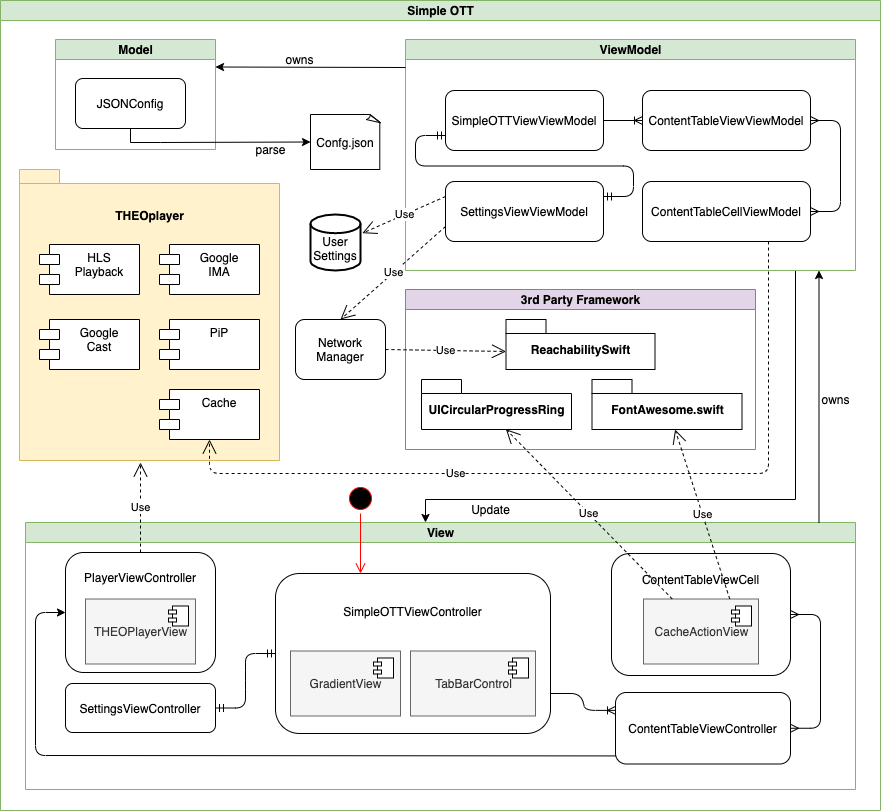

The diagram above was exported from draw.io. Its source (the exported page's mxGraphModel, read from the mxfile embedded in the PNG):
<mxGraphModel dx="1422" dy="874" grid="1" gridSize="10" guides="1" tooltips="1" connect="1" arrows="1" fold="1" page="1" pageScale="1.5" pageWidth="1169" pageHeight="826" background="none" math="0" shadow="0">
  <root>
    <mxCell id="0" style=";html=1;" />
    <mxCell id="1" style=";html=1;" parent="0" />
    <mxCell id="oQ46xdVTGko9zJu2XDNB-2" value="Simple OTT" style="swimlane;html=1;startSize=20;horizontal=1;containerType=tree;fillColor=#d5e8d4;strokeColor=#82b366;" parent="1" vertex="1">
      <mxGeometry x="240" y="110" width="880" height="810" as="geometry" />
    </mxCell>
    <mxCell id="oQ46xdVTGko9zJu2XDNB-3" value="Model" style="swimlane;html=1;startSize=20;horizontal=1;containerType=tree;fillColor=#d5e8d4;strokeColor=#82b366;" parent="oQ46xdVTGko9zJu2XDNB-2" vertex="1">
      <mxGeometry x="55" y="39" width="160" height="110" as="geometry" />
    </mxCell>
    <mxCell id="Qoi1zzEVrkTtZLT5S042-19" value="JSONConfig" style="rounded=1;whiteSpace=wrap;html=1;" vertex="1" parent="oQ46xdVTGko9zJu2XDNB-3">
      <mxGeometry x="20" y="39" width="110" height="50" as="geometry" />
    </mxCell>
    <mxCell id="Qoi1zzEVrkTtZLT5S042-101" value="" style="endArrow=classic;html=1;" edge="1" parent="oQ46xdVTGko9zJu2XDNB-3" source="oQ46xdVTGko9zJu2XDNB-3">
      <mxGeometry width="50" height="50" relative="1" as="geometry">
        <mxPoint x="110" y="130" as="sourcePoint" />
        <mxPoint x="160" y="80" as="targetPoint" />
      </mxGeometry>
    </mxCell>
    <mxCell id="oQ46xdVTGko9zJu2XDNB-4" value="View&lt;br&gt;" style="swimlane;html=1;startSize=20;horizontal=1;containerType=tree;fillColor=#d5e8d4;strokeColor=#82b366;" parent="oQ46xdVTGko9zJu2XDNB-2" vertex="1">
      <mxGeometry x="25" y="522" width="830" height="267" as="geometry" />
    </mxCell>
    <mxCell id="Qoi1zzEVrkTtZLT5S042-59" value="&lt;span style=&quot;white-space: normal&quot;&gt;ContentTableViewCell&lt;/span&gt;&lt;br style=&quot;white-space: normal&quot;&gt;&lt;br style=&quot;white-space: normal&quot;&gt;&lt;br style=&quot;white-space: normal&quot;&gt;&lt;br style=&quot;white-space: normal&quot;&gt;&lt;br&gt;&lt;br&gt;" style="rounded=1;whiteSpace=wrap;html=1;fillColor=#ffffff;" vertex="1" parent="oQ46xdVTGko9zJu2XDNB-4">
      <mxGeometry x="586" y="31" width="179" height="122" as="geometry" />
    </mxCell>
    <mxCell id="oQ46xdVTGko9zJu2XDNB-6" value="SimpleOTTViewController&lt;br&gt;&lt;br&gt;&lt;br&gt;&lt;br&gt;&lt;br&gt;&lt;br&gt;&lt;br&gt;" style="rounded=1;whiteSpace=wrap;html=1;" parent="oQ46xdVTGko9zJu2XDNB-4" vertex="1">
      <mxGeometry x="250" y="51" width="275" height="160" as="geometry" />
    </mxCell>
    <mxCell id="oQ46xdVTGko9zJu2XDNB-7" value="ContentTableViewController" style="rounded=1;whiteSpace=wrap;html=1;" parent="oQ46xdVTGko9zJu2XDNB-4" vertex="1">
      <mxGeometry x="590" y="170" width="175" height="71.5" as="geometry" />
    </mxCell>
    <mxCell id="oQ46xdVTGko9zJu2XDNB-9" value="SettingsViewController" style="rounded=1;whiteSpace=wrap;html=1;" parent="oQ46xdVTGko9zJu2XDNB-4" vertex="1">
      <mxGeometry x="40" y="161" width="150" height="49" as="geometry" />
    </mxCell>
    <mxCell id="oQ46xdVTGko9zJu2XDNB-10" value="PlayerViewController&lt;br&gt;&lt;br&gt;&lt;br&gt;&lt;br&gt;&lt;br&gt;&lt;br&gt;" style="rounded=1;whiteSpace=wrap;html=1;" parent="oQ46xdVTGko9zJu2XDNB-4" vertex="1">
      <mxGeometry x="40" y="30" width="150" height="120" as="geometry" />
    </mxCell>
    <mxCell id="Qoi1zzEVrkTtZLT5S042-12" value="CacheActionView" style="html=1;dropTarget=0;fillColor=#f5f5f5;strokeColor=#666666;fontColor=#333333;" vertex="1" parent="oQ46xdVTGko9zJu2XDNB-4">
      <mxGeometry x="618" y="76.5" width="115" height="65" as="geometry" />
    </mxCell>
    <mxCell id="Qoi1zzEVrkTtZLT5S042-13" value="" style="shape=component;jettyWidth=8;jettyHeight=4;" vertex="1" parent="Qoi1zzEVrkTtZLT5S042-12">
      <mxGeometry x="1" width="20" height="20" relative="1" as="geometry">
        <mxPoint x="-27" y="7" as="offset" />
      </mxGeometry>
    </mxCell>
    <mxCell id="Qoi1zzEVrkTtZLT5S042-14" value="GradientView" style="html=1;dropTarget=0;fillColor=#f5f5f5;strokeColor=#666666;fontColor=#333333;" vertex="1" parent="oQ46xdVTGko9zJu2XDNB-4">
      <mxGeometry x="265" y="128.5" width="110" height="65" as="geometry" />
    </mxCell>
    <mxCell id="Qoi1zzEVrkTtZLT5S042-15" value="" style="shape=component;jettyWidth=8;jettyHeight=4;" vertex="1" parent="Qoi1zzEVrkTtZLT5S042-14">
      <mxGeometry x="1" width="20" height="20" relative="1" as="geometry">
        <mxPoint x="-27" y="7" as="offset" />
      </mxGeometry>
    </mxCell>
    <mxCell id="Qoi1zzEVrkTtZLT5S042-16" value="TabBarControl" style="html=1;dropTarget=0;fillColor=#f5f5f5;strokeColor=#666666;fontColor=#333333;" vertex="1" parent="oQ46xdVTGko9zJu2XDNB-4">
      <mxGeometry x="385" y="128.5" width="125" height="65" as="geometry" />
    </mxCell>
    <mxCell id="Qoi1zzEVrkTtZLT5S042-17" value="" style="shape=component;jettyWidth=8;jettyHeight=4;" vertex="1" parent="Qoi1zzEVrkTtZLT5S042-16">
      <mxGeometry x="1" width="20" height="20" relative="1" as="geometry">
        <mxPoint x="-27" y="7" as="offset" />
      </mxGeometry>
    </mxCell>
    <mxCell id="Qoi1zzEVrkTtZLT5S042-104" value="" style="edgeStyle=entityRelationEdgeStyle;fontSize=12;html=1;endArrow=ERoneToMany;entryX=0;entryY=0.25;entryDx=0;entryDy=0;exitX=1;exitY=0.75;exitDx=0;exitDy=0;" edge="1" parent="oQ46xdVTGko9zJu2XDNB-4" source="oQ46xdVTGko9zJu2XDNB-6" target="oQ46xdVTGko9zJu2XDNB-7">
      <mxGeometry width="100" height="100" relative="1" as="geometry">
        <mxPoint x="310" y="241" as="sourcePoint" />
        <mxPoint x="10" y="21" as="targetPoint" />
      </mxGeometry>
    </mxCell>
    <mxCell id="Qoi1zzEVrkTtZLT5S042-108" value="" style="edgeStyle=entityRelationEdgeStyle;fontSize=12;html=1;endArrow=ERmandOne;startArrow=ERmandOne;exitX=1;exitY=0.5;exitDx=0;exitDy=0;entryX=0;entryY=0.5;entryDx=0;entryDy=0;" edge="1" parent="oQ46xdVTGko9zJu2XDNB-4" source="oQ46xdVTGko9zJu2XDNB-9" target="oQ46xdVTGko9zJu2XDNB-6">
      <mxGeometry width="100" height="100" relative="1" as="geometry">
        <mxPoint x="190" y="192.5" as="sourcePoint" />
        <mxPoint x="290" y="92.5" as="targetPoint" />
      </mxGeometry>
    </mxCell>
    <mxCell id="Qoi1zzEVrkTtZLT5S042-112" value="" style="edgeStyle=entityRelationEdgeStyle;fontSize=12;html=1;endArrow=ERmany;startArrow=ERmany;exitX=1;exitY=0.5;exitDx=0;exitDy=0;" edge="1" parent="oQ46xdVTGko9zJu2XDNB-4" source="oQ46xdVTGko9zJu2XDNB-7" target="Qoi1zzEVrkTtZLT5S042-59">
      <mxGeometry width="100" height="100" relative="1" as="geometry">
        <mxPoint x="850" y="217" as="sourcePoint" />
        <mxPoint x="950" y="117" as="targetPoint" />
      </mxGeometry>
    </mxCell>
    <mxCell id="Qoi1zzEVrkTtZLT5S042-119" value="" style="endArrow=classic;html=1;exitX=0;exitY=0.887;exitDx=0;exitDy=0;exitPerimeter=0;entryX=0;entryY=0.5;entryDx=0;entryDy=0;" edge="1" parent="oQ46xdVTGko9zJu2XDNB-4" source="oQ46xdVTGko9zJu2XDNB-7" target="oQ46xdVTGko9zJu2XDNB-10">
      <mxGeometry width="50" height="50" relative="1" as="geometry">
        <mxPoint x="70" y="277" as="sourcePoint" />
        <mxPoint x="120" y="227" as="targetPoint" />
        <Array as="points">
          <mxPoint x="10" y="233" />
          <mxPoint x="10" y="90" />
        </Array>
      </mxGeometry>
    </mxCell>
    <mxCell id="Qoi1zzEVrkTtZLT5S042-125" value="THEOPlayerView" style="html=1;dropTarget=0;fillColor=#f5f5f5;strokeColor=#666666;fontColor=#333333;" vertex="1" parent="oQ46xdVTGko9zJu2XDNB-4">
      <mxGeometry x="60" y="76.5" width="110" height="65" as="geometry" />
    </mxCell>
    <mxCell id="Qoi1zzEVrkTtZLT5S042-126" value="" style="shape=component;jettyWidth=8;jettyHeight=4;" vertex="1" parent="Qoi1zzEVrkTtZLT5S042-125">
      <mxGeometry x="1" width="20" height="20" relative="1" as="geometry">
        <mxPoint x="-27" y="7" as="offset" />
      </mxGeometry>
    </mxCell>
    <mxCell id="Qoi1zzEVrkTtZLT5S042-50" style="edgeStyle=orthogonalEdgeStyle;rounded=0;orthogonalLoop=1;jettySize=auto;html=1;" edge="1" parent="oQ46xdVTGko9zJu2XDNB-2" target="oQ46xdVTGko9zJu2XDNB-4">
      <mxGeometry relative="1" as="geometry">
        <mxPoint x="795" y="270" as="sourcePoint" />
        <Array as="points">
          <mxPoint x="795" y="270" />
          <mxPoint x="795" y="499" />
          <mxPoint x="425" y="499" />
        </Array>
      </mxGeometry>
    </mxCell>
    <mxCell id="oQ46xdVTGko9zJu2XDNB-5" value="ViewModel" style="swimlane;html=1;startSize=20;horizontal=1;containerType=tree;fillColor=#d5e8d4;strokeColor=#82b366;" parent="oQ46xdVTGko9zJu2XDNB-2" vertex="1">
      <mxGeometry x="405" y="39" width="450" height="231" as="geometry" />
    </mxCell>
    <mxCell id="Qoi1zzEVrkTtZLT5S042-27" value="SimpleOTTViewViewModel" style="rounded=1;whiteSpace=wrap;html=1;" vertex="1" parent="oQ46xdVTGko9zJu2XDNB-5">
      <mxGeometry x="40" y="51" width="158" height="60" as="geometry" />
    </mxCell>
    <mxCell id="Qoi1zzEVrkTtZLT5S042-30" value="ContentTableViewViewModel" style="rounded=1;whiteSpace=wrap;html=1;" vertex="1" parent="oQ46xdVTGko9zJu2XDNB-5">
      <mxGeometry x="237" y="51" width="168" height="60" as="geometry" />
    </mxCell>
    <mxCell id="Qoi1zzEVrkTtZLT5S042-29" value="SettingsViewViewModel" style="rounded=1;whiteSpace=wrap;html=1;" vertex="1" parent="oQ46xdVTGko9zJu2XDNB-5">
      <mxGeometry x="40" y="142" width="158" height="60" as="geometry" />
    </mxCell>
    <mxCell id="Qoi1zzEVrkTtZLT5S042-28" value="ContentTableCellViewModel" style="rounded=1;whiteSpace=wrap;html=1;" vertex="1" parent="oQ46xdVTGko9zJu2XDNB-5">
      <mxGeometry x="237" y="142" width="168" height="60" as="geometry" />
    </mxCell>
    <mxCell id="Qoi1zzEVrkTtZLT5S042-110" value="" style="edgeStyle=entityRelationEdgeStyle;fontSize=12;html=1;endArrow=ERoneToMany;entryX=0;entryY=0.5;entryDx=0;entryDy=0;exitX=1;exitY=0.5;exitDx=0;exitDy=0;" edge="1" parent="oQ46xdVTGko9zJu2XDNB-5" source="Qoi1zzEVrkTtZLT5S042-27" target="Qoi1zzEVrkTtZLT5S042-30">
      <mxGeometry width="100" height="100" relative="1" as="geometry">
        <mxPoint x="150" y="230" as="sourcePoint" />
        <mxPoint x="250" y="130" as="targetPoint" />
      </mxGeometry>
    </mxCell>
    <mxCell id="Qoi1zzEVrkTtZLT5S042-111" value="" style="edgeStyle=entityRelationEdgeStyle;fontSize=12;html=1;endArrow=ERmandOne;startArrow=ERmandOne;exitX=1;exitY=0.25;exitDx=0;exitDy=0;entryX=0;entryY=0.75;entryDx=0;entryDy=0;" edge="1" parent="oQ46xdVTGko9zJu2XDNB-5" source="Qoi1zzEVrkTtZLT5S042-29" target="Qoi1zzEVrkTtZLT5S042-27">
      <mxGeometry width="100" height="100" relative="1" as="geometry">
        <mxPoint x="110" y="210" as="sourcePoint" />
        <mxPoint x="210" y="110" as="targetPoint" />
      </mxGeometry>
    </mxCell>
    <mxCell id="Qoi1zzEVrkTtZLT5S042-113" value="" style="edgeStyle=entityRelationEdgeStyle;fontSize=12;html=1;endArrow=ERmany;startArrow=ERmany;" edge="1" parent="oQ46xdVTGko9zJu2XDNB-5" source="Qoi1zzEVrkTtZLT5S042-30" target="Qoi1zzEVrkTtZLT5S042-28">
      <mxGeometry width="100" height="100" relative="1" as="geometry">
        <mxPoint x="430" y="260" as="sourcePoint" />
        <mxPoint x="530" y="160" as="targetPoint" />
      </mxGeometry>
    </mxCell>
    <mxCell id="Qoi1zzEVrkTtZLT5S042-1" value="THEOplayer&lt;br&gt;&lt;br&gt;&lt;br&gt;&lt;br&gt;&lt;br&gt;&lt;br&gt;&lt;br&gt;&lt;br&gt;&lt;br&gt;&lt;br&gt;&lt;br&gt;&lt;br&gt;&lt;br&gt;&lt;br&gt;&lt;br&gt;&lt;br&gt;" style="shape=folder;fontStyle=1;spacingTop=10;tabWidth=40;tabHeight=14;tabPosition=left;html=1;fillColor=#fff2cc;strokeColor=#d6b656;" vertex="1" parent="oQ46xdVTGko9zJu2XDNB-2">
      <mxGeometry x="19" y="169" width="260" height="291" as="geometry" />
    </mxCell>
    <mxCell id="Qoi1zzEVrkTtZLT5S042-2" value="HLS&#10;Playback" style="shape=module;align=left;spacingLeft=20;align=center;verticalAlign=top;" vertex="1" parent="oQ46xdVTGko9zJu2XDNB-2">
      <mxGeometry x="39" y="244" width="100" height="50" as="geometry" />
    </mxCell>
    <mxCell id="Qoi1zzEVrkTtZLT5S042-5" value="Google&#10;Cast" style="shape=module;align=left;spacingLeft=20;align=center;verticalAlign=top;" vertex="1" parent="oQ46xdVTGko9zJu2XDNB-2">
      <mxGeometry x="39" y="319" width="100" height="50" as="geometry" />
    </mxCell>
    <mxCell id="Qoi1zzEVrkTtZLT5S042-4" value="Google&#10;IMA" style="shape=module;align=left;spacingLeft=20;align=center;verticalAlign=top;" vertex="1" parent="oQ46xdVTGko9zJu2XDNB-2">
      <mxGeometry x="159" y="244" width="100" height="50" as="geometry" />
    </mxCell>
    <mxCell id="Qoi1zzEVrkTtZLT5S042-3" value="PiP" style="shape=module;align=left;spacingLeft=20;align=center;verticalAlign=top;" vertex="1" parent="oQ46xdVTGko9zJu2XDNB-2">
      <mxGeometry x="159" y="319" width="100" height="50" as="geometry" />
    </mxCell>
    <mxCell id="Qoi1zzEVrkTtZLT5S042-8" value="Cache" style="shape=module;align=left;spacingLeft=20;align=center;verticalAlign=top;" vertex="1" parent="oQ46xdVTGko9zJu2XDNB-2">
      <mxGeometry x="159" y="389" width="100" height="50" as="geometry" />
    </mxCell>
    <mxCell id="Qoi1zzEVrkTtZLT5S042-26" value="3rd Party Framework" style="swimlane;html=1;startSize=20;horizontal=1;containerType=tree;fillColor=#e1d5e7;strokeColor=#9673a6;" vertex="1" parent="oQ46xdVTGko9zJu2XDNB-2">
      <mxGeometry x="405" y="289" width="350" height="160" as="geometry" />
    </mxCell>
    <mxCell id="Qoi1zzEVrkTtZLT5S042-31" value="ReachabilitySwift" style="shape=folder;fontStyle=1;spacingTop=10;tabWidth=40;tabHeight=14;tabPosition=left;html=1;" vertex="1" parent="Qoi1zzEVrkTtZLT5S042-26">
      <mxGeometry x="100.5" y="30" width="149" height="50" as="geometry" />
    </mxCell>
    <mxCell id="Qoi1zzEVrkTtZLT5S042-32" value="UICircularProgressRing" style="shape=folder;fontStyle=1;spacingTop=10;tabWidth=40;tabHeight=14;tabPosition=left;html=1;" vertex="1" parent="Qoi1zzEVrkTtZLT5S042-26">
      <mxGeometry x="16" y="90" width="150" height="50" as="geometry" />
    </mxCell>
    <mxCell id="Qoi1zzEVrkTtZLT5S042-33" value="FontAwesome.swift" style="shape=folder;fontStyle=1;spacingTop=10;tabWidth=40;tabHeight=14;tabPosition=left;html=1;" vertex="1" parent="Qoi1zzEVrkTtZLT5S042-26">
      <mxGeometry x="186.5" y="90" width="150" height="50" as="geometry" />
    </mxCell>
    <mxCell id="Qoi1zzEVrkTtZLT5S042-46" value="" style="endArrow=classic;html=1;entryX=1;entryY=0.25;entryDx=0;entryDy=0;" edge="1" parent="oQ46xdVTGko9zJu2XDNB-2" target="oQ46xdVTGko9zJu2XDNB-3">
      <mxGeometry width="50" height="50" relative="1" as="geometry">
        <mxPoint x="405" y="67" as="sourcePoint" />
        <mxPoint x="245" y="69" as="targetPoint" />
      </mxGeometry>
    </mxCell>
    <mxCell id="Qoi1zzEVrkTtZLT5S042-47" value="owns" style="text;html=1;align=center;verticalAlign=middle;resizable=0;points=[];autosize=1;" vertex="1" parent="oQ46xdVTGko9zJu2XDNB-2">
      <mxGeometry x="279" y="49" width="40" height="20" as="geometry" />
    </mxCell>
    <mxCell id="Qoi1zzEVrkTtZLT5S042-54" value="owns" style="text;html=1;align=center;verticalAlign=middle;resizable=0;points=[];autosize=1;" vertex="1" parent="oQ46xdVTGko9zJu2XDNB-2">
      <mxGeometry x="815" y="389" width="40" height="20" as="geometry" />
    </mxCell>
    <mxCell id="Qoi1zzEVrkTtZLT5S042-53" style="edgeStyle=orthogonalEdgeStyle;rounded=0;orthogonalLoop=1;jettySize=auto;html=1;exitX=0.956;exitY=0.002;exitDx=0;exitDy=0;exitPerimeter=0;" edge="1" parent="oQ46xdVTGko9zJu2XDNB-2" source="oQ46xdVTGko9zJu2XDNB-4">
      <mxGeometry relative="1" as="geometry">
        <mxPoint x="818.5" y="270" as="targetPoint" />
        <mxPoint x="819" y="519" as="sourcePoint" />
        <Array as="points" />
      </mxGeometry>
    </mxCell>
    <mxCell id="Qoi1zzEVrkTtZLT5S042-55" value="Use" style="endArrow=open;endSize=12;dashed=1;html=1;exitX=0.5;exitY=0;exitDx=0;exitDy=0;" edge="1" parent="oQ46xdVTGko9zJu2XDNB-2" source="oQ46xdVTGko9zJu2XDNB-10">
      <mxGeometry width="160" relative="1" as="geometry">
        <mxPoint x="135" y="665" as="sourcePoint" />
        <mxPoint x="140" y="462" as="targetPoint" />
      </mxGeometry>
    </mxCell>
    <mxCell id="Qoi1zzEVrkTtZLT5S042-57" value="" style="strokeWidth=2;html=1;shape=mxgraph.flowchart.database;whiteSpace=wrap;" vertex="1" parent="oQ46xdVTGko9zJu2XDNB-2">
      <mxGeometry x="310" y="214" width="50" height="56" as="geometry" />
    </mxCell>
    <mxCell id="Qoi1zzEVrkTtZLT5S042-58" value="User Settings" style="text;html=1;strokeColor=none;fillColor=none;align=center;verticalAlign=middle;whiteSpace=wrap;rounded=0;" vertex="1" parent="oQ46xdVTGko9zJu2XDNB-2">
      <mxGeometry x="315" y="244" width="40" height="8" as="geometry" />
    </mxCell>
    <mxCell id="Qoi1zzEVrkTtZLT5S042-60" value="Use" style="endArrow=open;endSize=12;dashed=1;html=1;exitX=0;exitY=0.75;exitDx=0;exitDy=0;entryX=0.5;entryY=0;entryDx=0;entryDy=0;" edge="1" parent="oQ46xdVTGko9zJu2XDNB-2" source="Qoi1zzEVrkTtZLT5S042-29" target="Qoi1zzEVrkTtZLT5S042-62">
      <mxGeometry width="160" relative="1" as="geometry">
        <mxPoint x="325" y="275" as="sourcePoint" />
        <mxPoint x="485" y="275" as="targetPoint" />
      </mxGeometry>
    </mxCell>
    <mxCell id="Qoi1zzEVrkTtZLT5S042-62" value="Network&lt;br&gt;Manager" style="rounded=1;whiteSpace=wrap;html=1;fillColor=none;" vertex="1" parent="oQ46xdVTGko9zJu2XDNB-2">
      <mxGeometry x="295" y="319" width="90" height="60" as="geometry" />
    </mxCell>
    <mxCell id="Qoi1zzEVrkTtZLT5S042-63" value="Use" style="endArrow=open;endSize=12;dashed=1;html=1;exitX=1;exitY=0.5;exitDx=0;exitDy=0;entryX=0;entryY=0;entryDx=0;entryDy=32;entryPerimeter=0;" edge="1" parent="oQ46xdVTGko9zJu2XDNB-2" source="Qoi1zzEVrkTtZLT5S042-62" target="Qoi1zzEVrkTtZLT5S042-31">
      <mxGeometry width="160" relative="1" as="geometry">
        <mxPoint x="355" y="405" as="sourcePoint" />
        <mxPoint x="515" y="405" as="targetPoint" />
      </mxGeometry>
    </mxCell>
    <mxCell id="Qoi1zzEVrkTtZLT5S042-64" value="Use" style="endArrow=open;endSize=12;dashed=1;html=1;exitX=0.75;exitY=0;exitDx=0;exitDy=0;" edge="1" parent="oQ46xdVTGko9zJu2XDNB-2" source="Qoi1zzEVrkTtZLT5S042-12" target="Qoi1zzEVrkTtZLT5S042-33">
      <mxGeometry width="160" relative="1" as="geometry">
        <mxPoint x="245" y="439" as="sourcePoint" />
        <mxPoint x="405" y="439" as="targetPoint" />
      </mxGeometry>
    </mxCell>
    <mxCell id="Qoi1zzEVrkTtZLT5S042-65" value="Use" style="endArrow=open;endSize=12;dashed=1;html=1;entryX=0.563;entryY=0.994;entryDx=0;entryDy=0;entryPerimeter=0;exitX=0.25;exitY=0;exitDx=0;exitDy=0;" edge="1" parent="oQ46xdVTGko9zJu2XDNB-2" source="Qoi1zzEVrkTtZLT5S042-12" target="Qoi1zzEVrkTtZLT5S042-32">
      <mxGeometry width="160" relative="1" as="geometry">
        <mxPoint x="565" y="609" as="sourcePoint" />
        <mxPoint x="725" y="609" as="targetPoint" />
      </mxGeometry>
    </mxCell>
    <mxCell id="Qoi1zzEVrkTtZLT5S042-66" value="Use" style="endArrow=open;endSize=12;dashed=1;html=1;exitX=0;exitY=0.25;exitDx=0;exitDy=0;entryX=1.038;entryY=0.334;entryDx=0;entryDy=0;entryPerimeter=0;" edge="1" parent="oQ46xdVTGko9zJu2XDNB-2" source="Qoi1zzEVrkTtZLT5S042-29" target="Qoi1zzEVrkTtZLT5S042-57">
      <mxGeometry width="160" relative="1" as="geometry">
        <mxPoint x="375" y="179" as="sourcePoint" />
        <mxPoint x="535" y="179" as="targetPoint" />
      </mxGeometry>
    </mxCell>
    <mxCell id="Qoi1zzEVrkTtZLT5S042-74" value="Use" style="endArrow=open;endSize=12;dashed=1;html=1;exitX=0.75;exitY=1;exitDx=0;exitDy=0;entryX=0.5;entryY=1;entryDx=0;entryDy=0;" edge="1" parent="oQ46xdVTGko9zJu2XDNB-2" source="Qoi1zzEVrkTtZLT5S042-28" target="Qoi1zzEVrkTtZLT5S042-8">
      <mxGeometry x="0.3212" width="160" relative="1" as="geometry">
        <mxPoint x="365" y="469" as="sourcePoint" />
        <mxPoint x="225" y="473" as="targetPoint" />
        <Array as="points">
          <mxPoint x="768" y="473" />
          <mxPoint x="209" y="473" />
        </Array>
        <mxPoint as="offset" />
      </mxGeometry>
    </mxCell>
    <mxCell id="Qoi1zzEVrkTtZLT5S042-79" value="Confg.json" style="whiteSpace=wrap;html=1;shape=mxgraph.basic.document;fillColor=none;" vertex="1" parent="oQ46xdVTGko9zJu2XDNB-2">
      <mxGeometry x="310" y="114" width="70" height="55" as="geometry" />
    </mxCell>
    <mxCell id="Qoi1zzEVrkTtZLT5S042-24" value="" style="ellipse;html=1;shape=startState;fillColor=#000000;strokeColor=#ff0000;" vertex="1" parent="oQ46xdVTGko9zJu2XDNB-2">
      <mxGeometry x="345" y="483" width="30" height="30" as="geometry" />
    </mxCell>
    <mxCell id="Qoi1zzEVrkTtZLT5S042-25" value="" style="edgeStyle=orthogonalEdgeStyle;html=1;verticalAlign=bottom;endArrow=open;endSize=8;strokeColor=#ff0000;" edge="1" source="Qoi1zzEVrkTtZLT5S042-24" parent="oQ46xdVTGko9zJu2XDNB-2">
      <mxGeometry relative="1" as="geometry">
        <mxPoint x="360" y="573" as="targetPoint" />
      </mxGeometry>
    </mxCell>
    <mxCell id="Qoi1zzEVrkTtZLT5S042-102" style="edgeStyle=orthogonalEdgeStyle;rounded=0;orthogonalLoop=1;jettySize=auto;html=1;exitX=0.5;exitY=1;exitDx=0;exitDy=0;entryX=0;entryY=0.5;entryDx=0;entryDy=0;entryPerimeter=0;" edge="1" parent="oQ46xdVTGko9zJu2XDNB-2" source="Qoi1zzEVrkTtZLT5S042-19" target="Qoi1zzEVrkTtZLT5S042-79">
      <mxGeometry relative="1" as="geometry">
        <Array as="points">
          <mxPoint x="160" y="142" />
          <mxPoint x="263" y="142" />
        </Array>
      </mxGeometry>
    </mxCell>
    <mxCell id="Qoi1zzEVrkTtZLT5S042-103" value="parse" style="text;html=1;align=center;verticalAlign=middle;resizable=0;points=[];autosize=1;" vertex="1" parent="oQ46xdVTGko9zJu2XDNB-2">
      <mxGeometry x="245" y="139" width="50" height="20" as="geometry" />
    </mxCell>
    <mxCell id="Qoi1zzEVrkTtZLT5S042-118" value="Update" style="text;html=1;align=center;verticalAlign=middle;resizable=0;points=[];autosize=1;" vertex="1" parent="oQ46xdVTGko9zJu2XDNB-2">
      <mxGeometry x="465" y="499" width="50" height="20" as="geometry" />
    </mxCell>
  </root>
</mxGraphModel>